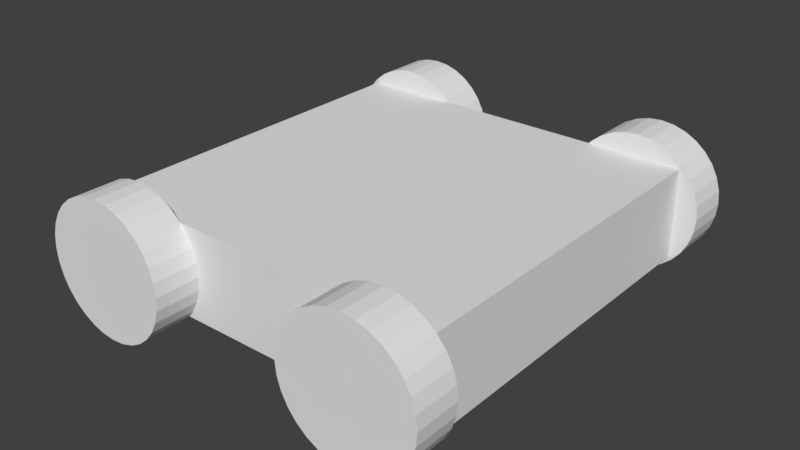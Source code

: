 # Source: ShareFiles.blend  (saved by Blender 2.79.0; exported with 4.5.12 LTS)
import bpy
from mathutils import Matrix  # noqa: F401  (used for matrix-valued properties, if any)

bpy.ops.wm.read_factory_settings(use_empty=True)
scene = bpy.context.scene
scene.name = 'Scene'

# ---- collections
col_collection_1 = bpy.data.collections.new('Collection 1'); scene.collection.children.link(col_collection_1)

# ---- materials (node trees are filled in below, after node groups)
mat_material = bpy.data.materials.new('Material')
mat_material.alpha_threshold = 0.0
mat_material.use_transparent_shadow = False
mat_material.roughness = 0.5
mat_material.line_color = (0.0, 0.0, 0.0, 1.0)

# ---- material node trees

# ---- world
world_world = bpy.data.worlds.new('World'); scene.world = world_world
world_world.color = (0.05088, 0.05088, 0.05088)
world_world.use_sun_shadow = False
world_world.sun_shadow_jitter_overblur = 0.0
world_world.cycles.sampling_method = 'MANUAL'

# ---- meshes
me_cube = bpy.data.meshes.new('Cube')
me_cube.from_pydata([(1.0, 1.0, -1.0), (1.0, -1.0, -1.0), (-1.0, -1.0, -1.0), (-1.0, 1.0, -1.0), (1.0, 1.0, 1.0), (1.0, -1.0, 1.0), (-1.0, -1.0, 1.0), (-1.0, 1.0, 1.0)], [], [(0, 1, 2, 3), (4, 7, 6, 5), (0, 4, 5, 1), (1, 5, 6, 2), (2, 6, 7, 3), (4, 0, 3, 7)])
me_cube.materials.append(mat_material)
me_cube.use_remesh_preserve_volume = False
me_cube.use_remesh_preserve_attributes = False
me_cube.use_mirror_vertex_groups = False
me_cube.update()
me_cylinder = bpy.data.meshes.new('Cylinder')
me_cylinder.from_pydata([(0.0, 1.0, -1.0), (0.0, 1.0, 0.0), (0.1951, 0.9808, -1.0), (0.1951, 0.9808, 0.0), (0.3827, 0.9239, -1.0), (0.3827, 0.9239, 0.0), (0.5556, 0.8315, -1.0), (0.5556, 0.8315, 0.0), (0.7071, 0.7071, -1.0), (0.7071, 0.7071, 0.0), (0.8315, 0.5556, -1.0), (0.8315, 0.5556, 0.0), (0.9239, 0.3827, -1.0), (0.9239, 0.3827, 0.0), (0.9808, 0.1951, -1.0), (0.9808, 0.1951, 0.0), (1.0, 7.55e-08, -1.0), (1.0, 7.55e-08, 0.0), (0.9808, -0.1951, -1.0), (0.9808, -0.1951, 0.0), (0.9239, -0.3827, -1.0), (0.9239, -0.3827, 0.0), (0.8315, -0.5556, -1.0), (0.8315, -0.5556, 0.0), (0.7071, -0.7071, -1.0), (0.7071, -0.7071, 0.0), (0.5556, -0.8315, -1.0), (0.5556, -0.8315, 0.0), (0.3827, -0.9239, -1.0), (0.3827, -0.9239, 0.0), (0.1951, -0.9808, -1.0), (0.1951, -0.9808, 0.0), (-3.258e-07, -1.0, -1.0), (-3.258e-07, -1.0, 0.0), (-0.1951, -0.9808, -1.0), (-0.1951, -0.9808, 0.0), (-0.3827, -0.9239, -1.0), (-0.3827, -0.9239, 0.0), (-0.5556, -0.8315, -1.0), (-0.5556, -0.8315, 0.0), (-0.7071, -0.7071, -1.0), (-0.7071, -0.7071, 0.0), (-0.8315, -0.5556, -1.0), (-0.8315, -0.5556, 0.0), (-0.9239, -0.3827, -1.0), (-0.9239, -0.3827, 0.0), (-0.9808, -0.1951, -1.0), (-0.9808, -0.1951, 0.0), (-1.0, 9.656e-07, -1.0), (-1.0, 9.656e-07, 0.0), (-0.9808, 0.1951, -1.0), (-0.9808, 0.1951, 0.0), (-0.9239, 0.3827, -1.0), (-0.9239, 0.3827, 0.0), (-0.8315, 0.5556, -1.0), (-0.8315, 0.5556, 0.0), (-0.7071, 0.7071, -1.0), (-0.7071, 0.7071, 0.0), (-0.5556, 0.8315, -1.0), (-0.5556, 0.8315, 0.0), (-0.3827, 0.9239, -1.0), (-0.3827, 0.9239, 0.0), (-0.1951, 0.9808, -1.0), (-0.1951, 0.9808, 0.0)], [], [(0, 1, 3, 2), (2, 3, 5, 4), (4, 5, 7, 6), (6, 7, 9, 8), (8, 9, 11, 10), (10, 11, 13, 12), (12, 13, 15, 14), (14, 15, 17, 16), (16, 17, 19, 18), (18, 19, 21, 20), (20, 21, 23, 22), (22, 23, 25, 24), (24, 25, 27, 26), (26, 27, 29, 28), (28, 29, 31, 30), (30, 31, 33, 32), (32, 33, 35, 34), (34, 35, 37, 36), (36, 37, 39, 38), (38, 39, 41, 40), (40, 41, 43, 42), (42, 43, 45, 44), (44, 45, 47, 46), (46, 47, 49, 48), (48, 49, 51, 50), (50, 51, 53, 52), (52, 53, 55, 54), (54, 55, 57, 56), (56, 57, 59, 58), (58, 59, 61, 60), (3, 1, 63, 61, 59, 57, 55, 53, 51, 49, 47, 45, 43, 41, 39, 37, 35, 33, 31, 29, 27, 25, 23, 21, 19, 17, 15, 13, 11, 9, 7, 5), (60, 61, 63, 62), (62, 63, 1, 0), (0, 2, 4, 6, 8, 10, 12, 14, 16, 18, 20, 22, 24, 26, 28, 30, 32, 34, 36, 38, 40, 42, 44, 46, 48, 50, 52, 54, 56, 58, 60, 62)])
me_cylinder.use_remesh_preserve_volume = False
me_cylinder.use_remesh_preserve_attributes = False
me_cylinder.use_mirror_vertex_groups = False
me_cylinder.update()
me_cylinder_001 = bpy.data.meshes.new('Cylinder.001')
me_cylinder_001.from_pydata([(0.0, 1.0, -1.0), (0.0, 1.0, 0.0), (0.1951, 0.9808, -1.0), (0.1951, 0.9808, 0.0), (0.3827, 0.9239, -1.0), (0.3827, 0.9239, 0.0), (0.5556, 0.8315, -1.0), (0.5556, 0.8315, 0.0), (0.7071, 0.7071, -1.0), (0.7071, 0.7071, 0.0), (0.8315, 0.5556, -1.0), (0.8315, 0.5556, 0.0), (0.9239, 0.3827, -1.0), (0.9239, 0.3827, 0.0), (0.9808, 0.1951, -1.0), (0.9808, 0.1951, 0.0), (1.0, 7.55e-08, -1.0), (1.0, 7.55e-08, 0.0), (0.9808, -0.1951, -1.0), (0.9808, -0.1951, 0.0), (0.9239, -0.3827, -1.0), (0.9239, -0.3827, 0.0), (0.8315, -0.5556, -1.0), (0.8315, -0.5556, 0.0), (0.7071, -0.7071, -1.0), (0.7071, -0.7071, 0.0), (0.5556, -0.8315, -1.0), (0.5556, -0.8315, 0.0), (0.3827, -0.9239, -1.0), (0.3827, -0.9239, 0.0), (0.1951, -0.9808, -1.0), (0.1951, -0.9808, 0.0), (-3.258e-07, -1.0, -1.0), (-3.258e-07, -1.0, 0.0), (-0.1951, -0.9808, -1.0), (-0.1951, -0.9808, 0.0), (-0.3827, -0.9239, -1.0), (-0.3827, -0.9239, 0.0), (-0.5556, -0.8315, -1.0), (-0.5556, -0.8315, 0.0), (-0.7071, -0.7071, -1.0), (-0.7071, -0.7071, 0.0), (-0.8315, -0.5556, -1.0), (-0.8315, -0.5556, 0.0), (-0.9239, -0.3827, -1.0), (-0.9239, -0.3827, 0.0), (-0.9808, -0.1951, -1.0), (-0.9808, -0.1951, 0.0), (-1.0, 9.656e-07, -1.0), (-1.0, 9.656e-07, 0.0), (-0.9808, 0.1951, -1.0), (-0.9808, 0.1951, 0.0), (-0.9239, 0.3827, -1.0), (-0.9239, 0.3827, 0.0), (-0.8315, 0.5556, -1.0), (-0.8315, 0.5556, 0.0), (-0.7071, 0.7071, -1.0), (-0.7071, 0.7071, 0.0), (-0.5556, 0.8315, -1.0), (-0.5556, 0.8315, 0.0), (-0.3827, 0.9239, -1.0), (-0.3827, 0.9239, 0.0), (-0.1951, 0.9808, -1.0), (-0.1951, 0.9808, 0.0)], [], [(0, 1, 3, 2), (2, 3, 5, 4), (4, 5, 7, 6), (6, 7, 9, 8), (8, 9, 11, 10), (10, 11, 13, 12), (12, 13, 15, 14), (14, 15, 17, 16), (16, 17, 19, 18), (18, 19, 21, 20), (20, 21, 23, 22), (22, 23, 25, 24), (24, 25, 27, 26), (26, 27, 29, 28), (28, 29, 31, 30), (30, 31, 33, 32), (32, 33, 35, 34), (34, 35, 37, 36), (36, 37, 39, 38), (38, 39, 41, 40), (40, 41, 43, 42), (42, 43, 45, 44), (44, 45, 47, 46), (46, 47, 49, 48), (48, 49, 51, 50), (50, 51, 53, 52), (52, 53, 55, 54), (54, 55, 57, 56), (56, 57, 59, 58), (58, 59, 61, 60), (3, 1, 63, 61, 59, 57, 55, 53, 51, 49, 47, 45, 43, 41, 39, 37, 35, 33, 31, 29, 27, 25, 23, 21, 19, 17, 15, 13, 11, 9, 7, 5), (60, 61, 63, 62), (62, 63, 1, 0), (0, 2, 4, 6, 8, 10, 12, 14, 16, 18, 20, 22, 24, 26, 28, 30, 32, 34, 36, 38, 40, 42, 44, 46, 48, 50, 52, 54, 56, 58, 60, 62)])
me_cylinder_001.use_remesh_preserve_volume = False
me_cylinder_001.use_remesh_preserve_attributes = False
me_cylinder_001.use_mirror_vertex_groups = False
me_cylinder_001.update()
me_cylinder_002 = bpy.data.meshes.new('Cylinder.002')
me_cylinder_002.from_pydata([(0.0, 1.0, -1.0), (0.0, 1.0, 0.0), (0.1951, 0.9808, -1.0), (0.1951, 0.9808, 0.0), (0.3827, 0.9239, -1.0), (0.3827, 0.9239, 0.0), (0.5556, 0.8315, -1.0), (0.5556, 0.8315, 0.0), (0.7071, 0.7071, -1.0), (0.7071, 0.7071, 0.0), (0.8315, 0.5556, -1.0), (0.8315, 0.5556, 0.0), (0.9239, 0.3827, -1.0), (0.9239, 0.3827, 0.0), (0.9808, 0.1951, -1.0), (0.9808, 0.1951, 0.0), (1.0, 7.55e-08, -1.0), (1.0, 7.55e-08, 0.0), (0.9808, -0.1951, -1.0), (0.9808, -0.1951, 0.0), (0.9239, -0.3827, -1.0), (0.9239, -0.3827, 0.0), (0.8315, -0.5556, -1.0), (0.8315, -0.5556, 0.0), (0.7071, -0.7071, -1.0), (0.7071, -0.7071, 0.0), (0.5556, -0.8315, -1.0), (0.5556, -0.8315, 0.0), (0.3827, -0.9239, -1.0), (0.3827, -0.9239, 0.0), (0.1951, -0.9808, -1.0), (0.1951, -0.9808, 0.0), (-3.258e-07, -1.0, -1.0), (-3.258e-07, -1.0, 0.0), (-0.1951, -0.9808, -1.0), (-0.1951, -0.9808, 0.0), (-0.3827, -0.9239, -1.0), (-0.3827, -0.9239, 0.0), (-0.5556, -0.8315, -1.0), (-0.5556, -0.8315, 0.0), (-0.7071, -0.7071, -1.0), (-0.7071, -0.7071, 0.0), (-0.8315, -0.5556, -1.0), (-0.8315, -0.5556, 0.0), (-0.9239, -0.3827, -1.0), (-0.9239, -0.3827, 0.0), (-0.9808, -0.1951, -1.0), (-0.9808, -0.1951, 0.0), (-1.0, 9.656e-07, -1.0), (-1.0, 9.656e-07, 0.0), (-0.9808, 0.1951, -1.0), (-0.9808, 0.1951, 0.0), (-0.9239, 0.3827, -1.0), (-0.9239, 0.3827, 0.0), (-0.8315, 0.5556, -1.0), (-0.8315, 0.5556, 0.0), (-0.7071, 0.7071, -1.0), (-0.7071, 0.7071, 0.0), (-0.5556, 0.8315, -1.0), (-0.5556, 0.8315, 0.0), (-0.3827, 0.9239, -1.0), (-0.3827, 0.9239, 0.0), (-0.1951, 0.9808, -1.0), (-0.1951, 0.9808, 0.0)], [], [(0, 1, 3, 2), (2, 3, 5, 4), (4, 5, 7, 6), (6, 7, 9, 8), (8, 9, 11, 10), (10, 11, 13, 12), (12, 13, 15, 14), (14, 15, 17, 16), (16, 17, 19, 18), (18, 19, 21, 20), (20, 21, 23, 22), (22, 23, 25, 24), (24, 25, 27, 26), (26, 27, 29, 28), (28, 29, 31, 30), (30, 31, 33, 32), (32, 33, 35, 34), (34, 35, 37, 36), (36, 37, 39, 38), (38, 39, 41, 40), (40, 41, 43, 42), (42, 43, 45, 44), (44, 45, 47, 46), (46, 47, 49, 48), (48, 49, 51, 50), (50, 51, 53, 52), (52, 53, 55, 54), (54, 55, 57, 56), (56, 57, 59, 58), (58, 59, 61, 60), (3, 1, 63, 61, 59, 57, 55, 53, 51, 49, 47, 45, 43, 41, 39, 37, 35, 33, 31, 29, 27, 25, 23, 21, 19, 17, 15, 13, 11, 9, 7, 5), (60, 61, 63, 62), (62, 63, 1, 0), (0, 2, 4, 6, 8, 10, 12, 14, 16, 18, 20, 22, 24, 26, 28, 30, 32, 34, 36, 38, 40, 42, 44, 46, 48, 50, 52, 54, 56, 58, 60, 62)])
me_cylinder_002.use_remesh_preserve_volume = False
me_cylinder_002.use_remesh_preserve_attributes = False
me_cylinder_002.use_mirror_vertex_groups = False
me_cylinder_002.update()
me_cylinder_003 = bpy.data.meshes.new('Cylinder.003')
me_cylinder_003.from_pydata([(0.0, 1.0, -1.0), (0.0, 1.0, 0.0), (0.1951, 0.9808, -1.0), (0.1951, 0.9808, 0.0), (0.3827, 0.9239, -1.0), (0.3827, 0.9239, 0.0), (0.5556, 0.8315, -1.0), (0.5556, 0.8315, 0.0), (0.7071, 0.7071, -1.0), (0.7071, 0.7071, 0.0), (0.8315, 0.5556, -1.0), (0.8315, 0.5556, 0.0), (0.9239, 0.3827, -1.0), (0.9239, 0.3827, 0.0), (0.9808, 0.1951, -1.0), (0.9808, 0.1951, 0.0), (1.0, 7.55e-08, -1.0), (1.0, 7.55e-08, 0.0), (0.9808, -0.1951, -1.0), (0.9808, -0.1951, 0.0), (0.9239, -0.3827, -1.0), (0.9239, -0.3827, 0.0), (0.8315, -0.5556, -1.0), (0.8315, -0.5556, 0.0), (0.7071, -0.7071, -1.0), (0.7071, -0.7071, 0.0), (0.5556, -0.8315, -1.0), (0.5556, -0.8315, 0.0), (0.3827, -0.9239, -1.0), (0.3827, -0.9239, 0.0), (0.1951, -0.9808, -1.0), (0.1951, -0.9808, 0.0), (-3.258e-07, -1.0, -1.0), (-3.258e-07, -1.0, 0.0), (-0.1951, -0.9808, -1.0), (-0.1951, -0.9808, 0.0), (-0.3827, -0.9239, -1.0), (-0.3827, -0.9239, 0.0), (-0.5556, -0.8315, -1.0), (-0.5556, -0.8315, 0.0), (-0.7071, -0.7071, -1.0), (-0.7071, -0.7071, 0.0), (-0.8315, -0.5556, -1.0), (-0.8315, -0.5556, 0.0), (-0.9239, -0.3827, -1.0), (-0.9239, -0.3827, 0.0), (-0.9808, -0.1951, -1.0), (-0.9808, -0.1951, 0.0), (-1.0, 9.656e-07, -1.0), (-1.0, 9.656e-07, 0.0), (-0.9808, 0.1951, -1.0), (-0.9808, 0.1951, 0.0), (-0.9239, 0.3827, -1.0), (-0.9239, 0.3827, 0.0), (-0.8315, 0.5556, -1.0), (-0.8315, 0.5556, 0.0), (-0.7071, 0.7071, -1.0), (-0.7071, 0.7071, 0.0), (-0.5556, 0.8315, -1.0), (-0.5556, 0.8315, 0.0), (-0.3827, 0.9239, -1.0), (-0.3827, 0.9239, 0.0), (-0.1951, 0.9808, -1.0), (-0.1951, 0.9808, 0.0)], [], [(0, 1, 3, 2), (2, 3, 5, 4), (4, 5, 7, 6), (6, 7, 9, 8), (8, 9, 11, 10), (10, 11, 13, 12), (12, 13, 15, 14), (14, 15, 17, 16), (16, 17, 19, 18), (18, 19, 21, 20), (20, 21, 23, 22), (22, 23, 25, 24), (24, 25, 27, 26), (26, 27, 29, 28), (28, 29, 31, 30), (30, 31, 33, 32), (32, 33, 35, 34), (34, 35, 37, 36), (36, 37, 39, 38), (38, 39, 41, 40), (40, 41, 43, 42), (42, 43, 45, 44), (44, 45, 47, 46), (46, 47, 49, 48), (48, 49, 51, 50), (50, 51, 53, 52), (52, 53, 55, 54), (54, 55, 57, 56), (56, 57, 59, 58), (58, 59, 61, 60), (3, 1, 63, 61, 59, 57, 55, 53, 51, 49, 47, 45, 43, 41, 39, 37, 35, 33, 31, 29, 27, 25, 23, 21, 19, 17, 15, 13, 11, 9, 7, 5), (60, 61, 63, 62), (62, 63, 1, 0), (0, 2, 4, 6, 8, 10, 12, 14, 16, 18, 20, 22, 24, 26, 28, 30, 32, 34, 36, 38, 40, 42, 44, 46, 48, 50, 52, 54, 56, 58, 60, 62)])
me_cylinder_003.use_remesh_preserve_volume = False
me_cylinder_003.use_remesh_preserve_attributes = False
me_cylinder_003.use_mirror_vertex_groups = False
me_cylinder_003.update()

# ---- objects
ob_corpse = bpy.data.objects.new('corpse', me_cube)
ob_w0 = bpy.data.objects.new('w0', me_cylinder)
ob_w1 = bpy.data.objects.new('w1', me_cylinder_001)
ob_w2 = bpy.data.objects.new('w2', me_cylinder_002)
ob_w3 = bpy.data.objects.new('w3', me_cylinder_003)

# ---- transforms, parenting, visibility, modifiers, constraints
ob_corpse.location = (0.0, 0.0, 0.0)
ob_corpse.scale = (1.0, 1.0, 0.25)
ob_corpse.lock_rotations_4d = False
ob_corpse.empty_display_type = 'ARROWS'
ob_corpse.lineart.crease_threshold = 0.0
ob_w0.parent = ob_corpse
ob_w0.matrix_parent_inverse = Matrix(((1.0, 0.0, 0.0, 0.0), (0.0, 1.0, 0.0, 0.0), (0.0, 0.0, 4.0, 0.0), (0.0, 0.0, 0.0, 1.0)))
ob_w0.location = (-0.75, 1.0, 0.0)
ob_w0.rotation_euler = (1.571, 0.0, 0.0)
ob_w0.scale = (0.375, 0.375, 0.25)
ob_w0.lineart.crease_threshold = 0.0
ob_w1.parent = ob_corpse
ob_w1.matrix_parent_inverse = Matrix(((1.0, 0.0, 0.0, 0.0), (0.0, 1.0, 0.0, 0.0), (0.0, 0.0, 4.0, 0.0), (0.0, 0.0, 0.0, 1.0)))
ob_w1.location = (-0.75, -1.0, 0.0)
ob_w1.rotation_euler = (1.571, 0.0, 3.142)
ob_w1.scale = (0.375, 0.375, 0.25)
ob_w1.lineart.crease_threshold = 0.0
ob_w2.parent = ob_corpse
ob_w2.matrix_parent_inverse = Matrix(((1.0, 0.0, 0.0, 0.0), (0.0, 1.0, 0.0, 0.0), (0.0, 0.0, 4.0, 0.0), (0.0, 0.0, 0.0, 1.0)))
ob_w2.location = (0.75, 1.0, 0.0)
ob_w2.rotation_euler = (1.571, 0.0, 0.0)
ob_w2.scale = (0.375, 0.375, 0.25)
ob_w2.lineart.crease_threshold = 0.0
ob_w3.parent = ob_corpse
ob_w3.matrix_parent_inverse = Matrix(((1.0, 0.0, 0.0, 0.0), (0.0, 1.0, 0.0, 0.0), (0.0, 0.0, 4.0, 0.0), (0.0, 0.0, 0.0, 1.0)))
ob_w3.location = (0.75, -1.0, 0.0)
ob_w3.rotation_euler = (1.571, 0.0, 3.142)
ob_w3.scale = (0.375, 0.375, 0.25)
ob_w3.lineart.crease_threshold = 0.0

# ---- collection membership
col_collection_1.objects.link(ob_corpse)
col_collection_1.objects.link(ob_w0)
col_collection_1.objects.link(ob_w1)
col_collection_1.objects.link(ob_w2)
col_collection_1.objects.link(ob_w3)

# ---- scene / render settings (as saved in the file)
scene.frame_start = 1; scene.frame_end = 250; scene.frame_set(1)
scene.render.engine = 'BLENDER_EEVEE_NEXT'
scene.render.resolution_percentage = 50
scene.render.dither_intensity = 0.0
scene.cycles.use_denoising = False
scene.cycles.samples = 128
scene.cycles.sampling_pattern = 'TABULATED_SOBOL'
scene.cycles.use_adaptive_sampling = False
scene.cycles.use_light_tree = False
scene.cycles.blur_glossy = 0.0
scene.cycles.sample_clamp_indirect = 0.0
scene.view_settings.view_transform = 'Standard'
bpy.context.view_layer.update()

# ---- added for rendering (the .blend has no active camera and no usable light): camera, sun
cam_auto = bpy.data.cameras.new('AutoCamera')
cam_auto.lens = 50.0
cam_auto.sensor_width = 36.0
cam_auto.clip_end = 1000.0
ob_auto_camera = bpy.data.objects.new('AutoCamera', cam_auto)
scene.collection.objects.link(ob_auto_camera)
ob_auto_camera.location = (3.18834, -3.826, 2.55067)
ob_auto_camera.rotation_euler = (1.09748, -7.21219e-08, 0.694738)
scene.camera = ob_auto_camera
light_auto_sun = bpy.data.lights.new('AutoSun', 'SUN')
light_auto_sun.energy = 3.0
light_auto_sun.angle = 0.0523599
ob_auto_sun = bpy.data.objects.new('AutoSun', light_auto_sun)
scene.collection.objects.link(ob_auto_sun)
ob_auto_sun.rotation_euler = (0.872665, 0.174533, 0.523599)
bpy.context.view_layer.update()
